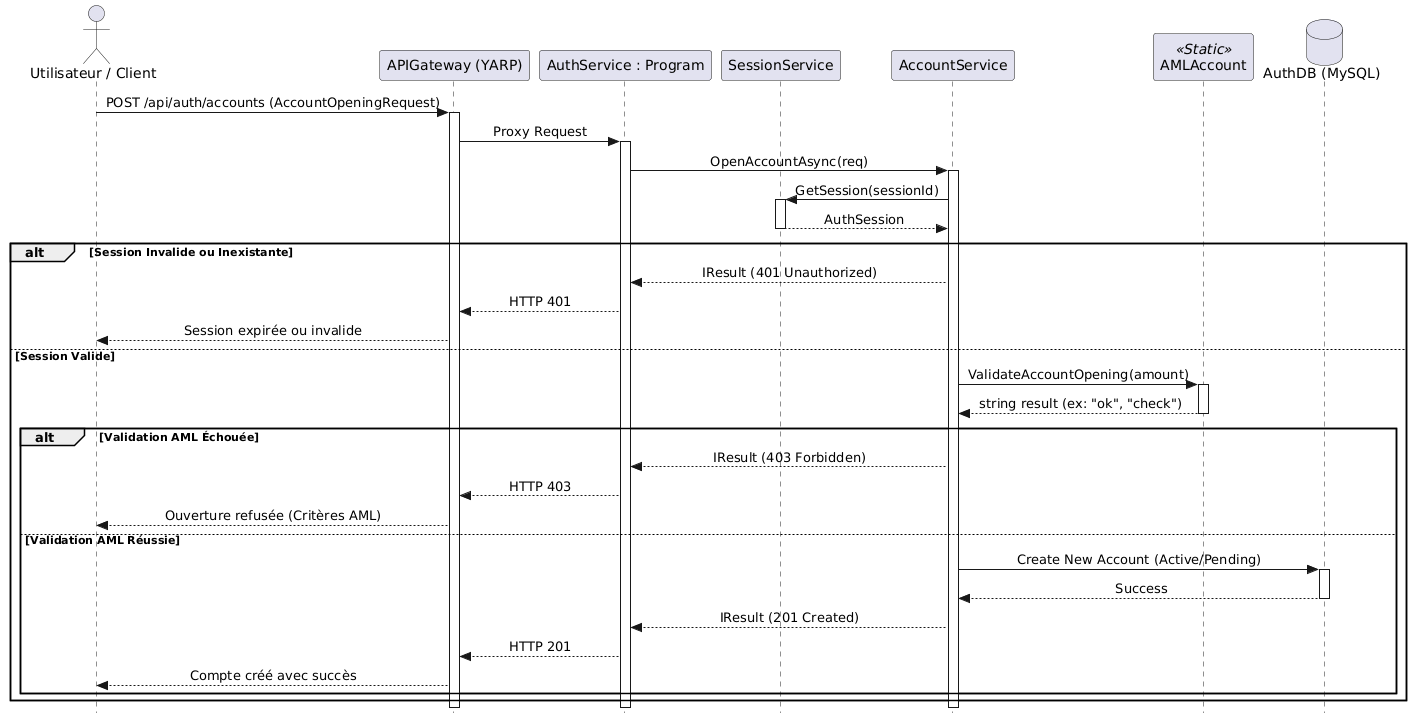

The diagram above was rendered by PlantUML. Its source (embedded in the PNG):
@startuml
skinparam style strictuml
skinparam sequenceMessageAlign center
skinparam shadowing false

actor "Utilisateur / Client" as User
participant "APIGateway (YARP)" as GW
participant "AuthService : Program" as Prog
participant "SessionService" as SS
participant "AccountService" as AS
participant "AMLAccount" as AML <<Static>>
database "AuthDB (MySQL)" as DB

User -> GW : POST /api/auth/accounts (AccountOpeningRequest)
activate GW

GW -> Prog : Proxy Request
activate Prog

Prog -> AS : OpenAccountAsync(req)
activate AS

AS -> SS : GetSession(sessionId)
activate SS
SS --> AS : AuthSession
deactivate SS

alt Session Invalide ou Inexistante
    AS --> Prog : IResult (401 Unauthorized)
    Prog --> GW : HTTP 401
    GW --> User : Session expirée ou invalide
else Session Valide
    AS -> AML : ValidateAccountOpening(amount)
    activate AML
    AML --> AS : string result (ex: "ok", "check")
    deactivate AML

    alt Validation AML Échouée
        AS --> Prog : IResult (403 Forbidden)
        Prog --> GW : HTTP 403
        GW --> User : Ouverture refusée (Critères AML)
    else Validation AML Réussie
        AS -> DB : Create New Account (Active/Pending)
        activate DB
        DB --> AS : Success
        deactivate DB

        AS --> Prog : IResult (201 Created)
        Prog --> GW : HTTP 201
        GW --> User : Compte créé avec succès
    end
end

deactivate AS
deactivate Prog
deactivate GW
@enduml